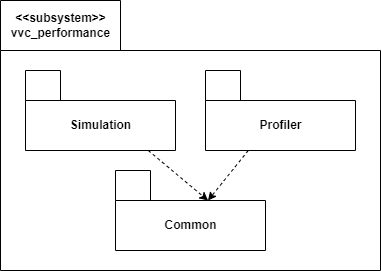

The diagram above was exported from draw.io. Its source (the exported page's mxGraphModel, read from the mxfile embedded in the PNG):
<mxGraphModel dx="1697" dy="345" grid="1" gridSize="10" guides="1" tooltips="1" connect="1" arrows="1" fold="1" page="1" pageScale="1" pageWidth="850" pageHeight="1100" math="0" shadow="0">
  <root>
    <mxCell id="0" />
    <mxCell id="1" parent="0" />
    <mxCell id="2" value="&amp;lt;&amp;lt;subsystem&amp;gt;&amp;gt;&lt;br&gt;vvc_performance" style="shape=folder;fontStyle=1;tabWidth=120;tabHeight=50;tabPosition=left;html=1;boundedLbl=1;labelInHeader=1;container=1;collapsible=0;recursiveResize=0;" parent="1" vertex="1">
      <mxGeometry x="180" y="50" width="380" height="270" as="geometry" />
    </mxCell>
    <mxCell id="8" style="edgeStyle=none;html=1;entryX=0;entryY=0;entryDx=92.5;entryDy=30;entryPerimeter=0;dashed=1;" parent="2" source="4" target="7" edge="1">
      <mxGeometry relative="1" as="geometry" />
    </mxCell>
    <mxCell id="4" value="Profiler" style="shape=folder;fontStyle=1;tabWidth=35;tabHeight=30;tabPosition=left;html=1;boundedLbl=1;" parent="2" vertex="1">
      <mxGeometry x="205" y="70" width="150" height="80" as="geometry" />
    </mxCell>
    <mxCell id="9" style="edgeStyle=none;html=1;entryX=0;entryY=0;entryDx=92.5;entryDy=30;entryPerimeter=0;dashed=1;" parent="2" source="5" target="7" edge="1">
      <mxGeometry relative="1" as="geometry" />
    </mxCell>
    <mxCell id="5" value="Simulation" style="shape=folder;fontStyle=1;tabWidth=35;tabHeight=30;tabPosition=left;html=1;boundedLbl=1;" parent="2" vertex="1">
      <mxGeometry x="25" y="70" width="150" height="80" as="geometry" />
    </mxCell>
    <mxCell id="7" value="Common" style="shape=folder;fontStyle=1;tabWidth=35;tabHeight=30;tabPosition=left;html=1;boundedLbl=1;" parent="2" vertex="1">
      <mxGeometry x="115" y="170" width="150" height="80" as="geometry" />
    </mxCell>
  </root>
</mxGraphModel>